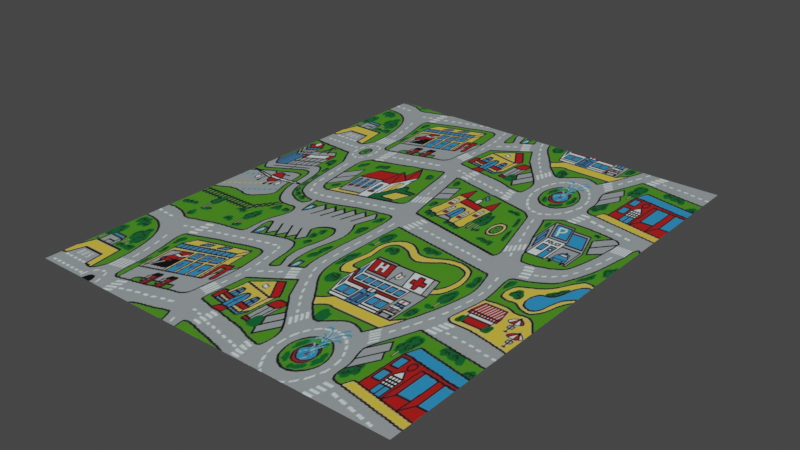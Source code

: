 # Source: Carpet.blend  (saved by Blender 3.1.7; exported with 4.5.12 LTS)
import bpy
from mathutils import Matrix  # noqa: F401  (used for matrix-valued properties, if any)

bpy.ops.wm.read_factory_settings(use_empty=True)
scene = bpy.context.scene
scene.name = 'Scene'

# ---- collections
col_collection = bpy.data.collections.new('Collection'); scene.collection.children.link(col_collection)

# ---- images (referenced by path relative to the original .blend; pixels are not part of the script)
import os
ASSET_DIR = os.environ.get("B2B_ASSET_DIR", "")  # directory of the original .blend (textures are referenced by path, not embedded)
HERE = os.path.dirname(os.path.abspath(__file__))  # packed textures are extracted next to this script under _unpacked/

def load_image(name, relpath, width, height, colorspace="sRGB"):
    """Load a texture the original file referenced (path relative to the .blend, or extracted next to this script)."""
    p = next((c for c in (os.path.join(HERE, relpath), os.path.join(ASSET_DIR, relpath)) if relpath and os.path.exists(c)), "")
    if p:
        img = bpy.data.images.load(p, check_existing=True)
        img.name = name
    else:  # same state as the original file: an image datablock whose file is absent (Cycles renders it pink)
        img = bpy.data.images.new(name, width, height)
        img.source = "FILE"
        img.filepath = "//" + (relpath or name)
    img.colorspace_settings.name = colorspace
    return img
img_roadcarpet_jpg = load_image('RoadCarpet.jpg', '_unpacked/RoadCarpet.193dd7be.jpg', 1000, 500, 'sRGB')

# ---- materials (node trees are filled in below, after node groups)
mat_carpet = bpy.data.materials.new('Carpet')
mat_carpet.use_transparent_shadow = False

# ---- material node trees
mat_carpet.use_nodes = True; mat_carpet.node_tree.nodes.clear()
_N = mat_carpet.node_tree.nodes; _L = mat_carpet.node_tree.links
n0 = _N.new('ShaderNodeBsdfPrincipled'); n0.name = 'Principled BSDF'; n0.location = (10, 300)
n0.distribution = 'GGX'
n0.subsurface_method = 'RANDOM_WALK_SKIN'
n0.inputs[3].default_value = 1.45
n0.inputs[27].default_value = (0.0, 0.0, 0.0, 1.0)
n0.inputs[28].default_value = 1.0
n1 = _N.new('ShaderNodeOutputMaterial'); n1.name = 'Material Output'; n1.location = (300, 300)
n2 = _N.new('ShaderNodeTexImage'); n2.name = 'Image Texture'; n2.location = (-327, 214)
n2.image = img_roadcarpet_jpg
_L.new(n0.outputs[0], n1.inputs[0])
_L.new(n2.outputs[0], n0.inputs[0])
n1.is_active_output = True

# ---- world
world_world = bpy.data.worlds.new('World'); scene.world = world_world
world_world.use_nodes = True; world_world.node_tree.nodes.clear()
_N = world_world.node_tree.nodes; _L = world_world.node_tree.links
n0 = _N.new('ShaderNodeOutputWorld'); n0.name = 'World Output'; n0.location = (300, 300)
n1 = _N.new('ShaderNodeBackground'); n1.name = 'Background'; n1.location = (10, 300)
n1.inputs[0].default_value = (0.05088, 0.05088, 0.05088, 1.0)
_L.new(n1.outputs[0], n0.inputs[0])
n0.is_active_output = True
world_world.color = (0.05088, 0.05088, 0.05088)
world_world.use_sun_shadow = False
world_world.sun_shadow_jitter_overblur = 0.0

# ---- meshes
me_plane = bpy.data.meshes.new('Plane')
me_plane.from_pydata([(-0.358, -0.4487, 0.0), (0.358, -0.4487, 0.0), (-0.358, 0.4487, 0.0), (0.358, 0.4487, 0.0)], [], [(0, 1, 3, 2)])
_uv = me_plane.uv_layers.new(name='UVMap')
_uv.uv.foreach_set('vector', [0.0, 0.0, 1.0, 0.0, 1.0, 1.0, 0.0, 1.0])
me_plane.materials.append(mat_carpet)
me_plane.use_remesh_fix_poles = True
me_plane.use_remesh_preserve_attributes = False
me_plane.update()

# ---- objects
ob_plane = bpy.data.objects.new('Plane', me_plane)

# ---- transforms, parenting, visibility, modifiers, constraints
ob_plane.location = (0.0, 0.0, 0.0)

# ---- collection membership
col_collection.objects.link(ob_plane)

# ---- scene / render settings (as saved in the file)
scene.frame_start = 1; scene.frame_end = 250; scene.frame_set(1)
scene.render.engine = 'BLENDER_EEVEE_NEXT'
scene.cycles.sampling_pattern = 'TABULATED_SOBOL'
scene.cycles.use_light_tree = False
scene.view_settings.view_transform = 'Filmic'
bpy.context.view_layer.update()

# ---- added for rendering (the .blend has no active camera and no usable light): camera, sun
cam_auto = bpy.data.cameras.new('AutoCamera')
cam_auto.lens = 50.0
cam_auto.sensor_width = 36.0
cam_auto.clip_end = 1000.0
ob_auto_camera = bpy.data.objects.new('AutoCamera', cam_auto)
scene.collection.objects.link(ob_auto_camera)
ob_auto_camera.location = (1.06221, -1.27466, 0.849771)
ob_auto_camera.rotation_euler = (1.09748, -7.21219e-08, 0.694738)
scene.camera = ob_auto_camera
light_auto_sun = bpy.data.lights.new('AutoSun', 'SUN')
light_auto_sun.energy = 3.0
light_auto_sun.angle = 0.0523599
ob_auto_sun = bpy.data.objects.new('AutoSun', light_auto_sun)
scene.collection.objects.link(ob_auto_sun)
ob_auto_sun.rotation_euler = (0.872665, 0.174533, 0.523599)
bpy.context.view_layer.update()
